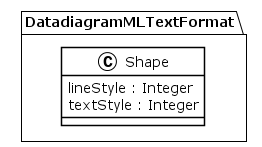

The diagram above was rendered by PlantUML. Its source (embedded in the PNG):
@startuml
!theme plain
package DatadiagramMLTextFormat {
class Shape {
	 lineStyle : Integer
	 textStyle : Integer
}
}
@enduml